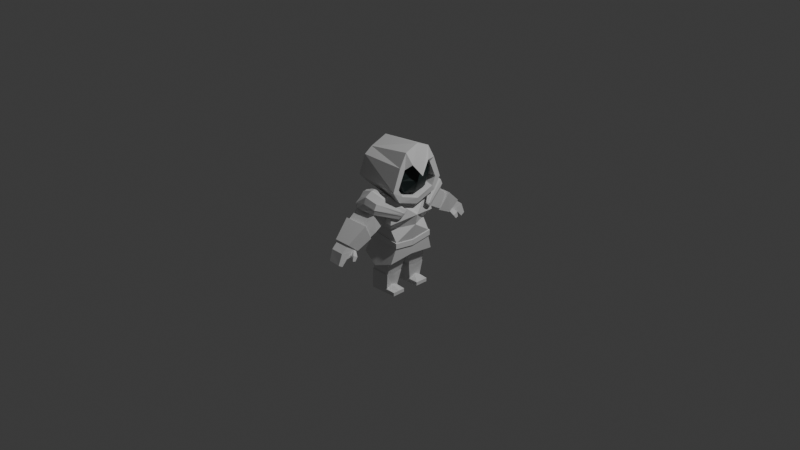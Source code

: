 # Source: WarriorClass.blend  (saved by Blender 5.2.44; exported with 4.5.12 LTS)
import bpy
from mathutils import Matrix  # noqa: F401  (used for matrix-valued properties, if any)

bpy.ops.wm.read_factory_settings(use_empty=True)
scene = bpy.context.scene
scene.name = 'Scene'

# ---- collections
col_collection = bpy.data.collections.new('Collection'); scene.collection.children.link(col_collection)
col_ref = bpy.data.collections.new('Ref'); col_collection.children.link(col_ref)

# ---- materials (node trees are filled in below, after node groups)
mat_material_001 = bpy.data.materials.new('Material.001')
mat_material = bpy.data.materials.new('Material')

# ---- material node trees
mat_material_001.use_nodes = True; mat_material_001.node_tree.nodes.clear()
_N = mat_material_001.node_tree.nodes; _L = mat_material_001.node_tree.links
n0 = _N.new('ShaderNodeBsdfPrincipled'); n0.name = 'Principled BSDF'; n0.location = (-200, 100)
n0.inputs[0].default_value = (0.01229, 0.02315, 0.02217, 1.0)
n0.inputs[10].default_value = 0.005
n1 = _N.new('ShaderNodeOutputMaterial'); n1.name = 'Material Output'; n1.location = (200, 100)
_L.new(n0.outputs[0], n1.inputs[0])
n1.is_active_output = True
mat_material.use_nodes = True; mat_material.node_tree.nodes.clear()
_N = mat_material.node_tree.nodes; _L = mat_material.node_tree.links
n0 = _N.new('ShaderNodeBsdfPrincipled'); n0.name = 'Principled BSDF'; n0.location = (-200, 100)
n0.inputs[10].default_value = 0.005
n1 = _N.new('ShaderNodeOutputMaterial'); n1.name = 'Material Output'; n1.location = (200, 100)
_L.new(n0.outputs[0], n1.inputs[0])
n1.is_active_output = True

# ---- world
world_world = bpy.data.worlds.new('World'); scene.world = world_world
world_world.use_nodes = True; world_world.node_tree.nodes.clear()
_N = world_world.node_tree.nodes; _L = world_world.node_tree.links
n0 = _N.new('ShaderNodeOutputWorld'); n0.name = 'World Output'; n0.location = (200, 100)
n1 = _N.new('ShaderNodeBackground'); n1.name = 'Background'; n1.location = (-200, 100)
n1.inputs[0].default_value = (0.05088, 0.05088, 0.05088, 1.0)
_L.new(n1.outputs[0], n0.inputs[0])
n0.is_active_output = True
world_world.color = (0.05088, 0.05088, 0.05088)
world_world.sun_shadow_jitter_overblur = 0.0

# ---- cameras
cam_camera = bpy.data.cameras.new('Camera')
cam_camera.clip_end = 100.0
cam_camera.ortho_scale = 7.314

# ---- lights
light_light = bpy.data.lights.new('Light', 'POINT')
light_light.energy = 1000.0
light_light.shadow_soft_size = 0.1

# ---- meshes
me_cube_001 = bpy.data.meshes.new('Cube.001')
me_cube_001.from_pydata([(-1.192, 1.575, -0.9603), (-0.8906, 2.076, 0.3344), (1.397, 1.575, -1.213), (0.7222, 2.068, 0.4042), (-1.192, -0.00294, -1.181), (-1.481, 0.0, 1.115), (1.397, -0.00294, -1.433), (1.85, 0.0, 0.6624), (-1.327, 1.598, -0.351), (0.8081, 1.602, -0.3336), (1.679, 0.00363, -0.1512), (-1.0, 0.00363, -0.01089), (-1.452, 0.0, 1.336), (-0.8422, 1.76, 1.647), (0.8967, 1.766, 1.814), (1.22, 0.0, 1.341), (-1.246, -0.003718, -1.202), (1.451, 1.659, -1.223), (-1.246, 1.659, -0.97), (1.451, -0.003718, -1.455), (-1.168, -0.006396, -1.625), (1.373, 1.58, -1.656), (-1.168, 1.58, -1.404), (1.373, -0.006396, -1.878), (-1.246, -0.006396, -1.625), (1.451, 1.657, -1.646), (-1.246, 1.657, -1.393), (1.451, -0.006396, -1.878), (-1.554, 2.012, 0.2717), (1.27, 2.012, 0.2673), (-1.0, 1.695, 1.873), (1.113, 1.695, 2.073), (-0.8431, 3.101, 1.392), (0.8655, 3.094, 1.429), (-0.8566, 2.429, 2.073), (0.8823, 2.434, 2.097), (-0.477, 4.587, -1.016), (0.5876, 4.633, -1.072), (-0.5529, 5.328, -0.4029), (0.5806, 4.844, -0.864), (0.7803, 3.945, 0.6824), (-0.8866, 3.957, 0.6806), (-0.8925, 2.86, -0.08162), (0.7751, 2.965, -0.1046), (-0.3765, 5.894, -1.812), (0.609, 4.793, -1.267), (-0.383, 6.205, -1.592), (0.6021, 5.123, -1.155), (0.5737, 4.576, -1.01), (0.5593, 5.337, -0.4037), (0.559, 5.887, -1.836), (0.5446, 6.206, -1.642), (0.8567, 4.761, -1.344), (0.8498, 5.12, -1.153), (0.8782, 4.976, -1.628), (0.8712, 5.204, -1.548), (0.5663, 4.821, -1.311), (0.5519, 5.891, -0.8303), (-0.4268, 4.855, -1.294), (-0.4679, 5.898, -0.8186), (0.5983, 4.713, -1.233), (0.5914, 4.998, -1.034), (0.8674, 4.868, -1.486), (0.8605, 5.162, -1.351), (1.253, 1.979, -2.849), (-1.454, 1.979, -2.701), (1.309, 0.0, -2.622), (-1.232, 0.0, -2.369), (-0.2127, 2.173, -3.381), (0.005254, 1.58, -1.52), (0.5616, 5.479, -1.399), (-0.3995, 5.475, -1.39), (0.5757, 5.486, -1.392)], [], [(11, 5, 28, 8), (8, 28, 29, 9), (0, 2, 17, 18), (9, 29, 7, 10), (2, 9, 10, 6), (0, 8, 9, 2), (4, 11, 8, 0), (31, 30, 12, 15), (7, 29, 31, 15), (28, 5, 12, 30), (17, 19, 27, 25), (16, 18, 26, 24), (2, 6, 19, 17), (4, 0, 18, 16), (18, 17, 25, 26), (21, 69, 22, 26, 25), (23, 21, 25, 27), (22, 20, 24, 26), (20, 22, 65, 67), (14, 3, 33, 35), (1, 3, 29, 28), (13, 1, 28, 30), (14, 13, 30, 31), (3, 14, 31, 29), (35, 33, 32, 34), (1, 13, 34, 32), (13, 14, 35, 34), (41, 40, 49, 38), (60, 45, 54, 62), (42, 41, 38, 36), (43, 42, 36, 48), (40, 43, 48, 49), (33, 3, 43, 40), (3, 1, 42, 43), (1, 32, 41, 42), (32, 33, 40, 41), (50, 44, 46, 51), (56, 58, 71, 70), (58, 59, 46, 44, 71), (59, 57, 51, 46), (37, 39, 49, 48), (47, 45, 72, 50, 51), (60, 37, 48, 56), (61, 47, 51, 57), (63, 62, 54, 55), (39, 37, 52, 53), (61, 39, 53, 63), (45, 47, 55, 54), (47, 61, 63, 55), (53, 52, 62, 63), (39, 61, 57, 49), (45, 60, 56, 70, 72), (38, 49, 57, 59), (36, 38, 59, 58), (48, 36, 58, 56), (37, 60, 62, 52), (65, 68, 64, 66, 67), (22, 69, 68, 65), (23, 20, 67, 66), (21, 23, 66, 64), (68, 69, 21, 64), (70, 71, 44, 50), (72, 70, 50)])
_uv = me_cube_001.uv_layers.new(name='UVMap')
_uv.uv.foreach_set('vector', [0.5, 0.125, 0.625, 0.125, 0.625, 0.25, 0.5, 0.25, 0.5, 0.25, 0.625, 0.25, 0.625, 0.5, 0.5, 0.5, 0.375, 0.25, 0.375, 0.5, 0.375, 0.5, 0.375, 0.25, 0.5, 0.5, 0.625, 0.5, 0.625, 0.625, 0.5, 0.625, 0.375, 0.5, 0.5, 0.5, 0.5, 0.625, 0.375, 0.625, 0.375, 0.25, 0.5, 0.25, 0.5, 0.5, 0.375, 0.5, 0.375, 0.125, 0.5, 0.125, 0.5, 0.25, 0.375, 0.25, 0.625, 0.5, 0.875, 0.5, 0.875, 0.625, 0.625, 0.625, 0.625, 0.625, 0.625, 0.5, 0.625, 0.5, 0.625, 0.625, 0.625, 0.25, 0.625, 0.125, 0.625, 0.125, 0.625, 0.25, 0.375, 0.5, 0.375, 0.625, 0.375, 0.625, 0.375, 0.5, 0.375, 0.125, 0.375, 0.25, 0.375, 0.25, 0.375, 0.125, 0.375, 0.5, 0.375, 0.625, 0.375, 0.625, 0.375, 0.5, 0.375, 0.125, 0.375, 0.25, 0.375, 0.25, 0.375, 0.125, 0.375, 0.25, 0.375, 0.5, 0.375, 0.5, 0.375, 0.25, 0.3658, 0.5058, 0.2411, 0.5058, 0.1342, 0.5058, 0.125, 0.5, 0.375, 0.5, 0.3658, 0.625, 0.3658, 0.5058, 0.375, 0.5, 0.375, 0.625, 0.1342, 0.5058, 0.1342, 0.625, 0.125, 0.625, 0.125, 0.5, 0.1342, 0.625, 0.1342, 0.5058, 0.1342, 0.5058, 0.1342, 0.625, 0.6443, 0.4925, 0.6327, 0.4837, 0.6327, 0.4837, 0.6443, 0.4925, 0.677, 0.3281, 0.6327, 0.4837, 0.625, 0.5, 0.625, 0.25, 0.8014, 0.4557, 0.677, 0.3281, 0.625, 0.25, 0.875, 0.5, 0.6443, 0.4925, 0.8014, 0.4557, 0.875, 0.5, 0.625, 0.5, 0.6327, 0.4837, 0.6443, 0.4925, 0.625, 0.5, 0.625, 0.5, 0.6443, 0.4925, 0.6327, 0.4837, 0.677, 0.3281, 0.8014, 0.4557, 0.677, 0.3281, 0.8014, 0.4557, 0.8014, 0.4557, 0.677, 0.3281, 0.8014, 0.4557, 0.6443, 0.4925, 0.6443, 0.4925, 0.8014, 0.4557, 0.677, 0.3281, 0.6327, 0.4837, 0.6327, 0.4837, 0.677, 0.3281, 0.6327, 0.4837, 0.6327, 0.4837, 0.6327, 0.4837, 0.6327, 0.4837, 0.677, 0.3281, 0.677, 0.3281, 0.677, 0.3281, 0.677, 0.3281, 0.6327, 0.4837, 0.677, 0.3281, 0.677, 0.3281, 0.6327, 0.4837, 0.6327, 0.4837, 0.6327, 0.4837, 0.6327, 0.4837, 0.6327, 0.4837, 0.6327, 0.4837, 0.6327, 0.4837, 0.6327, 0.4837, 0.6327, 0.4837, 0.6327, 0.4837, 0.677, 0.3281, 0.677, 0.3281, 0.6327, 0.4837, 0.677, 0.3281, 0.677, 0.3281, 0.677, 0.3281, 0.677, 0.3281, 0.677, 0.3281, 0.6327, 0.4837, 0.6327, 0.4837, 0.677, 0.3281, 0.6327, 0.4837, 0.677, 0.3281, 0.677, 0.3281, 0.6327, 0.4837, 0.6327, 0.4837, 0.677, 0.3281, 0.677, 0.3281, 0.6327, 0.4837, 0.677, 0.3281, 0.677, 0.3281, 0.677, 0.3281, 0.677, 0.3281, 0.677, 0.3281, 0.677, 0.3281, 0.6327, 0.4837, 0.6327, 0.4837, 0.677, 0.3281, 0.6327, 0.4837, 0.6327, 0.4837, 0.6327, 0.4837, 0.6327, 0.4837, 0.6327, 0.4837, 0.6327, 0.4837, 0.6327, 0.4837, 0.6327, 0.4837, 0.6327, 0.4837, 0.6327, 0.4837, 0.6327, 0.4837, 0.6327, 0.4837, 0.6327, 0.4837, 0.6327, 0.4837, 0.6327, 0.4837, 0.6327, 0.4837, 0.6327, 0.4837, 0.6327, 0.4837, 0.6327, 0.4837, 0.6327, 0.4837, 0.6327, 0.4837, 0.6327, 0.4837, 0.6327, 0.4837, 0.6327, 0.4837, 0.6327, 0.4837, 0.6327, 0.4837, 0.6327, 0.4837, 0.6327, 0.4837, 0.6327, 0.4837, 0.6327, 0.4837, 0.6327, 0.4837, 0.6327, 0.4837, 0.6327, 0.4837, 0.6327, 0.4837, 0.6327, 0.4837, 0.6327, 0.4837, 0.6327, 0.4837, 0.6327, 0.4837, 0.6327, 0.4837, 0.6327, 0.4837, 0.6327, 0.4837, 0.6327, 0.4837, 0.6327, 0.4837, 0.6327, 0.4837, 0.6327, 0.4837, 0.6327, 0.4837, 0.6327, 0.4837, 0.6327, 0.4837, 0.6327, 0.4837, 0.6327, 0.4837, 0.677, 0.3281, 0.6327, 0.4837, 0.6327, 0.4837, 0.677, 0.3281, 0.677, 0.3281, 0.677, 0.3281, 0.677, 0.3281, 0.677, 0.3281, 0.6327, 0.4837, 0.677, 0.3281, 0.677, 0.3281, 0.6327, 0.4837, 0.6327, 0.4837, 0.6327, 0.4837, 0.6327, 0.4837, 0.6327, 0.4837, 0.1342, 0.5058, 0.24, 0.5058, 0.3658, 0.5058, 0.3658, 0.625, 0.1342, 0.625, 0.1342, 0.5058, 0.2411, 0.5058, 0.24, 0.5058, 0.1342, 0.5058, 0.0, 0.0, 0.0, 0.0, 0.0, 0.0, 0.0, 0.0, 0.3658, 0.5058, 0.3658, 0.625, 0.3658, 0.625, 0.3658, 0.5058, 0.24, 0.5058, 0.2411, 0.5058, 0.3658, 0.5058, 0.3658, 0.5058, 0.6327, 0.4837, 0.677, 0.3281, 0.677, 0.3281, 0.6327, 0.4837, 0.6327, 0.4837, 0.6327, 0.4837, 0.6327, 0.4837])
me_cube_001.materials.append(None)
me_cube_001.update()
me_cube_002 = bpy.data.meshes.new('Cube.002')
me_cube_002.from_pydata([(-0.1926, 0.6422, -0.473), (-0.09065, 0.717, 0.7629), (1.0, 0.6422, -0.6449), (1.051, 0.717, 0.8558), (-0.1926, 0.0, -0.6438), (-0.09065, 0.0, 0.8377), (1.027, 0.0, -0.7517), (1.051, 0.0, 0.9306), (-0.2631, 0.7358, 0.02216), (1.021, 0.8892, 0.02002), (1.243, 0.0, -0.1455), (-0.2631, 0.0, 0.08357), (0.4646, 0.6422, -0.6342), (0.4646, 0.717, 0.9359), (0.4646, 0.0, 1.011), (0.5647, 0.0, -0.9012), (0.4632, 0.8892, -0.01468), (-0.2669, 0.6864, 0.251), (1.027, 0.8398, 0.2611), (1.161, 0.0, 0.07366), (-0.2669, 0.0, 0.3162), (0.4636, 0.8398, 0.2578)], [], [(20, 5, 1, 17), (21, 13, 3, 18), (13, 1, 5, 14), (12, 2, 6, 15), (18, 3, 7, 19), (2, 9, 10, 6), (12, 16, 9, 2), (4, 11, 8, 0), (0, 8, 16, 12), (0, 12, 15, 4), (3, 13, 14, 7), (17, 1, 13, 21), (8, 17, 21, 16), (9, 18, 19, 10), (16, 21, 18, 9), (11, 20, 17, 8)])
_uv = me_cube_002.uv_layers.new(name='UVMap')
_uv.uv.foreach_set('vector', [0.5358, 0.125, 0.625, 0.125, 0.625, 0.25, 0.5358, 0.25, 0.5358, 0.375, 0.625, 0.375, 0.625, 0.5, 0.5358, 0.5, 0.75, 0.5, 0.875, 0.5, 0.875, 0.625, 0.75, 0.625, 0.25, 0.5, 0.375, 0.5, 0.375, 0.625, 0.25, 0.625, 0.5358, 0.5, 0.625, 0.5, 0.625, 0.625, 0.5358, 0.625, 0.375, 0.5, 0.5, 0.5, 0.5, 0.625, 0.375, 0.625, 0.375, 0.375, 0.5, 0.375, 0.5, 0.5, 0.375, 0.5, 0.375, 0.125, 0.5, 0.125, 0.5, 0.25, 0.375, 0.25, 0.375, 0.25, 0.5, 0.25, 0.5, 0.375, 0.375, 0.375, 0.125, 0.5, 0.25, 0.5, 0.25, 0.625, 0.125, 0.625, 0.625, 0.5, 0.75, 0.5, 0.75, 0.625, 0.625, 0.625, 0.5358, 0.25, 0.625, 0.25, 0.625, 0.375, 0.5358, 0.375, 0.5, 0.25, 0.5358, 0.25, 0.5358, 0.375, 0.5, 0.375, 0.5, 0.5, 0.5358, 0.5, 0.5358, 0.625, 0.5, 0.625, 0.5, 0.375, 0.5358, 0.375, 0.5358, 0.5, 0.5, 0.5, 0.5, 0.125, 0.5358, 0.125, 0.5358, 0.25, 0.5, 0.25])
me_cube_002.materials.append(mat_material_001)
me_cube_002.update()
me_cube_003 = bpy.data.meshes.new('Cube.003')
me_cube_003.from_pydata([(-0.9697, -0.9289, -0.6054), (-0.9615, -0.5787, 0.7373), (-0.9697, 0.9449, -0.6054), (-0.9615, 0.5953, 0.7401), (1.0, -0.9289, -0.9633), (1.0, -0.5787, 1.028), (1.0, 0.9449, -0.9633), (1.0, 0.5953, 1.03), (-0.9697, 0.002294, -0.922), (-0.7789, 0.005507, 1.139), (1.0, 0.002294, -1.28), (1.0, 0.005507, 1.27), (-1.246, -0.9777, -0.4211), (-1.246, 0.9942, -0.4312), (1.0, 1.257, -0.4575), (1.0, -1.241, -0.4474), (-1.246, 0.01377, -0.4087), (-1.0, -0.8919, 0.469), (-1.0, 0.9167, 0.4502), (1.0, 0.9167, 0.4502), (1.0, -0.8919, 0.469), (-1.223, 0.006883, 0.6803), (-0.8605, -0.8142, -0.3867), (-0.7707, -0.5084, 0.5533), (-0.8614, 0.8323, -0.3852), (-0.7706, 0.5236, 0.557), (1.033, -0.7865, -0.7363), (1.2, -0.4218, 0.5351), (1.033, 0.8047, -0.735), (1.2, 0.4091, 0.5382), (-0.8428, 0.002885, -0.6837), (-0.6424, 0.006465, 0.9056), (1.048, 0.002771, -1.014), (1.317, 0.006499, -0.004462), (-1.063, -0.823, -0.3893), (-1.063, 0.8397, -0.3978), (1.01, 0.9931, -0.4032), (1.01, -0.9761, -0.3958), (-0.9813, 0.01352, -0.3556), (-0.8468, -0.7167, 0.3322), (-0.8461, 0.7406, 0.3153), (1.006, 0.681, 0.3188), (1.006, -0.6574, 0.3355), (-0.7317, 0.006785, 0.252)], [], [(21, 9, 3, 18), (18, 3, 7, 19), (20, 5, 1, 17), (8, 10, 4, 0), (11, 9, 1, 5), (7, 3, 9, 11), (2, 6, 10, 8), (17, 1, 9, 21), (0, 12, 16, 8), (4, 15, 12, 0), (2, 13, 14, 6), (8, 16, 13, 2), (12, 17, 21, 16), (15, 20, 17, 12), (13, 18, 19, 14), (16, 21, 18, 13), (43, 40, 25, 31), (40, 41, 29, 25), (42, 39, 23, 27), (30, 22, 26, 32), (33, 27, 23, 31), (29, 33, 31, 25), (24, 30, 32, 28), (39, 43, 31, 23), (22, 30, 38, 34), (26, 22, 34, 37), (24, 28, 36, 35), (30, 24, 35, 38), (34, 38, 43, 39), (37, 34, 39, 42), (35, 36, 41, 40), (38, 35, 40, 43), (6, 14, 36, 28), (10, 6, 28, 32), (11, 5, 27, 33), (15, 4, 26, 37), (4, 10, 32, 26), (7, 11, 33, 29), (14, 19, 41, 36), (20, 15, 37, 42), (19, 7, 29, 41), (5, 20, 42, 27)])
_uv = me_cube_003.uv_layers.new(name='UVMap')
_uv.uv.foreach_set('vector', [0.5625, 0.125, 0.625, 0.125, 0.625, 0.25, 0.5625, 0.25, 0.5625, 0.25, 0.625, 0.25, 0.625, 0.5, 0.5625, 0.5, 0.5625, 0.75, 0.625, 0.75, 0.625, 1.0, 0.5625, 1.0, 0.125, 0.625, 0.375, 0.625, 0.375, 0.75, 0.125, 0.75, 0.625, 0.625, 0.875, 0.625, 0.875, 0.75, 0.625, 0.75, 0.625, 0.5, 0.875, 0.5, 0.875, 0.625, 0.625, 0.625, 0.125, 0.5, 0.375, 0.5, 0.375, 0.625, 0.125, 0.625, 0.5625, 0.0, 0.625, 0.0, 0.625, 0.125, 0.5625, 0.125, 0.375, 0.0, 0.5, 0.0, 0.5, 0.125, 0.375, 0.125, 0.375, 0.75, 0.5, 0.75, 0.5, 1.0, 0.375, 1.0, 0.375, 0.25, 0.5, 0.25, 0.5, 0.5, 0.375, 0.5, 0.375, 0.125, 0.5, 0.125, 0.5, 0.25, 0.375, 0.25, 0.5, 0.0, 0.5625, 0.0, 0.5625, 0.125, 0.5, 0.125, 0.5, 0.75, 0.5625, 0.75, 0.5625, 1.0, 0.5, 1.0, 0.5, 0.25, 0.5625, 0.25, 0.5625, 0.5, 0.5, 0.5, 0.5, 0.125, 0.5625, 0.125, 0.5625, 0.25, 0.5, 0.25, 0.5625, 0.125, 0.5625, 0.25, 0.625, 0.25, 0.625, 0.125, 0.5625, 0.25, 0.5625, 0.5, 0.625, 0.5, 0.625, 0.25, 0.5625, 0.75, 0.5625, 1.0, 0.625, 1.0, 0.625, 0.75, 0.125, 0.625, 0.125, 0.75, 0.375, 0.75, 0.375, 0.625, 0.625, 0.625, 0.625, 0.75, 0.875, 0.75, 0.875, 0.625, 0.625, 0.5, 0.625, 0.625, 0.875, 0.625, 0.875, 0.5, 0.125, 0.5, 0.125, 0.625, 0.375, 0.625, 0.375, 0.5, 0.5625, 0.0, 0.5625, 0.125, 0.625, 0.125, 0.625, 0.0, 0.375, 0.0, 0.375, 0.125, 0.5, 0.125, 0.5, 0.0, 0.375, 0.75, 0.375, 1.0, 0.5, 1.0, 0.5, 0.75, 0.375, 0.25, 0.375, 0.5, 0.5, 0.5, 0.5, 0.25, 0.375, 0.125, 0.375, 0.25, 0.5, 0.25, 0.5, 0.125, 0.5, 0.0, 0.5, 0.125, 0.5625, 0.125, 0.5625, 0.0, 0.5, 0.75, 0.5, 1.0, 0.5625, 1.0, 0.5625, 0.75, 0.5, 0.25, 0.5, 0.5, 0.5625, 0.5, 0.5625, 0.25, 0.5, 0.125, 0.5, 0.25, 0.5625, 0.25, 0.5625, 0.125, 0.375, 0.5, 0.5, 0.5, 0.5, 0.5, 0.375, 0.5, 0.375, 0.625, 0.375, 0.5, 0.375, 0.5, 0.375, 0.625, 0.625, 0.625, 0.625, 0.75, 0.625, 0.75, 0.625, 0.625, 0.5, 0.75, 0.375, 0.75, 0.375, 0.75, 0.5, 0.75, 0.375, 0.75, 0.375, 0.625, 0.375, 0.625, 0.375, 0.75, 0.625, 0.5, 0.625, 0.625, 0.625, 0.625, 0.625, 0.5, 0.5, 0.5, 0.5625, 0.5, 0.5625, 0.5, 0.5, 0.5, 0.5625, 0.75, 0.5, 0.75, 0.5, 0.75, 0.5625, 0.75, 0.5625, 0.5, 0.625, 0.5, 0.625, 0.5, 0.5625, 0.5, 0.625, 0.75, 0.5625, 0.75, 0.5625, 0.75, 0.625, 0.75])
me_cube_003.materials.append(mat_material)
me_cube_003.update()
me_cube = bpy.data.meshes.new('Cube')
me_cube.from_pydata([(-0.954, 0.3382, -0.6074), (-1.0, 0.1224, 0.8075), (-0.954, 1.925, -0.6169), (-1.0, 1.971, 0.9302), (0.8408, 0.3382, -0.6263), (1.0, 0.1224, 0.8075), (0.8408, 1.925, -0.6357), (1.0, 1.971, 0.9302), (-0.954, 1.132, -0.6121), (-1.0, 1.047, 0.8688), (0.8408, 1.132, -0.631), (1.0, 1.047, 0.8688), (0.6558, 1.93, -1.331), (-0.9686, 1.922, -1.32), (-0.9686, 0.4859, -1.311), (0.6558, 0.4939, -1.323), (0.6558, 1.212, -1.492), (-0.9686, 1.212, -1.475), (-1.062, 1.294, -2.337), (-1.062, 0.5979, -2.333), (0.5137, 1.866, -2.632), (-1.062, 1.991, -2.341), (0.5137, 1.294, -2.354), (0.5137, 0.722, -2.624), (0.714, 1.985, -1.246), (0.714, 0.4292, -1.237), (-1.065, 1.292, -2.682), (-1.065, 0.5958, -2.678), (1.343, 1.864, -2.685), (-1.065, 1.989, -2.686), (1.343, 1.292, -2.681), (1.343, 0.7204, -2.677), (-1.072, 1.29, -3.007), (-1.072, 0.5939, -3.003), (1.337, 1.863, -3.005), (-1.072, 1.987, -3.011), (1.337, 1.29, -3.001), (1.337, 0.7188, -2.997), (0.714, 1.207, -1.421), (-1.046, 1.207, -1.402), (-1.046, 1.977, -1.233), (-1.046, 0.4206, -1.224)], [], [(8, 9, 3, 2), (2, 3, 7, 6), (10, 11, 5, 4), (4, 5, 1, 0), (11, 9, 1, 5), (17, 13, 40, 39), (12, 16, 38, 24), (16, 15, 25, 38), (13, 12, 24, 40), (14, 17, 39, 41), (15, 14, 41, 25), (7, 3, 9, 11), (6, 7, 11, 10), (0, 1, 9, 8), (0, 8, 17, 14), (6, 10, 16, 12), (4, 0, 14, 15), (10, 4, 15, 16), (8, 2, 13, 17), (2, 6, 12, 13), (40, 24, 20, 21), (18, 21, 29, 26), (39, 40, 21, 18), (38, 25, 23, 22), (25, 41, 19, 23), (30, 31, 37, 36), (23, 19, 27, 31), (21, 20, 28, 29), (22, 23, 31, 30), (32, 36, 37, 33), (26, 29, 35, 32), (31, 27, 33, 37), (29, 28, 34, 35), (27, 26, 32, 33), (35, 34, 36, 32), (20, 22, 30, 28), (28, 30, 36, 34), (24, 38, 22, 20), (41, 39, 18, 19), (19, 18, 26, 27)])
_uv = me_cube.uv_layers.new(name='UVMap')
_uv.uv.foreach_set('vector', [0.375, 0.125, 0.625, 0.125, 0.625, 0.25, 0.375, 0.25, 0.375, 0.25, 0.625, 0.25, 0.625, 0.5, 0.375, 0.5, 0.375, 0.625, 0.625, 0.625, 0.625, 0.75, 0.375, 0.75, 0.375, 0.75, 0.625, 0.75, 0.625, 1.0, 0.375, 1.0, 0.625, 0.625, 0.875, 0.625, 0.875, 0.75, 0.625, 0.75, 0.375, 0.125, 0.375, 0.25, 0.375, 0.25, 0.375, 0.125, 0.375, 0.5, 0.375, 0.625, 0.375, 0.625, 0.375, 0.5, 0.375, 0.625, 0.375, 0.75, 0.375, 0.75, 0.375, 0.625, 0.375, 0.25, 0.375, 0.5, 0.375, 0.5, 0.375, 0.25, 0.375, 0.0, 0.375, 0.125, 0.375, 0.125, 0.375, 0.0, 0.375, 0.75, 0.375, 1.0, 0.375, 1.0, 0.375, 0.75, 0.625, 0.5, 0.875, 0.5, 0.875, 0.625, 0.625, 0.625, 0.375, 0.5, 0.625, 0.5, 0.625, 0.625, 0.375, 0.625, 0.375, 0.0, 0.625, 0.0, 0.625, 0.125, 0.375, 0.125, 0.375, 0.0, 0.375, 0.125, 0.375, 0.125, 0.375, 0.0, 0.375, 0.5, 0.375, 0.625, 0.375, 0.625, 0.375, 0.5, 0.375, 0.75, 0.375, 1.0, 0.375, 1.0, 0.375, 0.75, 0.375, 0.625, 0.375, 0.75, 0.375, 0.75, 0.375, 0.625, 0.375, 0.125, 0.375, 0.25, 0.375, 0.25, 0.375, 0.125, 0.375, 0.25, 0.375, 0.5, 0.375, 0.5, 0.375, 0.25, 0.375, 0.25, 0.375, 0.5, 0.375, 0.5, 0.375, 0.25, 0.375, 0.125, 0.375, 0.25, 0.375, 0.25, 0.375, 0.125, 0.375, 0.125, 0.375, 0.25, 0.375, 0.25, 0.375, 0.125, 0.375, 0.625, 0.375, 0.75, 0.375, 0.75, 0.375, 0.625, 0.375, 0.75, 0.375, 1.0, 0.375, 1.0, 0.375, 0.75, 0.375, 0.625, 0.375, 0.75, 0.375, 0.75, 0.375, 0.625, 0.375, 0.75, 0.375, 1.0, 0.375, 1.0, 0.375, 0.75, 0.375, 0.25, 0.375, 0.5, 0.375, 0.5, 0.375, 0.25, 0.375, 0.625, 0.375, 0.75, 0.375, 0.75, 0.375, 0.625, 0.125, 0.625, 0.375, 0.625, 0.375, 0.75, 0.125, 0.75, 0.375, 0.125, 0.375, 0.25, 0.375, 0.25, 0.375, 0.125, 0.375, 0.75, 0.375, 1.0, 0.375, 1.0, 0.375, 0.75, 0.375, 0.25, 0.375, 0.5, 0.375, 0.5, 0.375, 0.25, 0.375, 0.0, 0.375, 0.125, 0.375, 0.125, 0.375, 0.0, 0.125, 0.5, 0.375, 0.5, 0.375, 0.625, 0.125, 0.625, 0.375, 0.5, 0.375, 0.625, 0.375, 0.625, 0.375, 0.5, 0.375, 0.5, 0.375, 0.625, 0.375, 0.625, 0.375, 0.5, 0.375, 0.5, 0.375, 0.625, 0.375, 0.625, 0.375, 0.5, 0.375, 0.0, 0.375, 0.125, 0.375, 0.125, 0.375, 0.0, 0.375, 0.0, 0.375, 0.125, 0.375, 0.125, 0.375, 0.0])
me_cube.update()
me_cube_005 = bpy.data.meshes.new('Cube.005')
me_cube_005.from_pydata([(-1.544, 0.8702, 1.459), (-1.544, 0.8073, 1.399), (-1.422, 1.401, 0.9203), (-1.422, 1.338, 0.8603), (1.476, 0.8647, 1.455), (1.476, 0.8018, 1.395), (1.248, 1.39, 0.9229), (1.248, 1.327, 0.8629), (-1.506, 1.073, 1.285), (-1.506, 1.01, 1.225), (1.457, 1.07, 1.282), (1.457, 1.007, 1.222), (-1.468, 1.166, 1.048), (1.377, 1.227, 1.11), (-1.468, 1.229, 1.108), (1.377, 1.164, 1.05), (-0.2025, 3.039, 1.555), (-0.2025, 2.976, 1.495), (-0.1608, 2.051, 2.712), (-0.1608, 2.025, 2.692), (-0.2129, 2.158, 2.554), (-0.2129, 2.221, 2.614), (-0.1504, 2.9, 1.941), (-0.1504, 2.837, 1.881), (0.6509, 2.853, 1.455), (0.8037, 1.736, 2.461), (0.8072, 2.158, 2.353), (0.769, 2.837, 1.759), (0.6509, 2.916, 1.515), (0.8037, 1.673, 2.401), (0.8072, 2.221, 2.413), (0.769, 2.9, 1.819), (-0.8925, 2.916, 1.508), (-0.9759, 1.774, 2.414), (-0.9724, 2.221, 2.36), (-0.9307, 2.9, 1.778), (-0.8925, 2.853, 1.448), (-0.9759, 1.837, 2.474), (-0.9724, 2.158, 2.301), (-0.9307, 2.837, 1.718), (-1.469, 1.277, 1.142), (-1.507, 1.12, 1.32), (-0.9739, 2.268, 2.395), (1.455, 1.118, 1.316), (1.375, 1.274, 1.144), (-0.9322, 2.948, 1.812), (0.8057, 2.268, 2.447), (-0.2144, 2.268, 2.648), (0.7675, 2.948, 1.853), (-0.1519, 2.948, 1.975), (-1.487, 1.151, 1.197), (1.417, 1.085, 1.136), (-1.487, 1.088, 1.137), (1.417, 1.148, 1.196), (-0.1817, 2.429, 2.202), (0.7881, 2.429, 2.04), (-0.9516, 2.429, 1.993), (-1.488, 1.199, 1.231), (1.415, 1.196, 1.23), (-0.1832, 2.777, 2.38), (0.7866, 2.777, 2.218), (-0.953, 2.54, 2.087)], [], [(14, 12, 3, 2), (28, 24, 7, 6), (10, 11, 5, 4), (37, 33, 1, 0), (30, 10, 4, 25), (38, 9, 1, 33), (56, 52, 9, 38), (10, 30, 46, 43), (53, 51, 11, 10), (0, 1, 9, 8), (6, 7, 15, 13), (28, 6, 13, 31), (36, 3, 12, 39), (50, 52, 12, 14), (24, 17, 23, 27), (32, 16, 22, 35), (30, 21, 47, 46), (55, 54, 20, 26), (26, 20, 19, 29), (34, 21, 18, 37), (25, 29, 19, 18), (32, 36, 17, 16), (4, 5, 29, 25), (11, 26, 29, 5), (51, 55, 26, 11), (7, 24, 27, 15), (16, 28, 31, 22), (50, 14, 40, 57), (21, 30, 25, 18), (16, 17, 24, 28), (2, 3, 36, 32), (8, 34, 37, 0), (35, 22, 49, 45), (2, 32, 35, 14), (17, 36, 39, 23), (54, 56, 38, 20), (20, 38, 33, 19), (18, 19, 33, 37), (60, 58, 43, 46), (61, 59, 47, 42), (59, 60, 46, 47), (57, 61, 42, 41), (22, 31, 48, 49), (31, 13, 44, 48), (34, 8, 41, 42), (53, 10, 43, 58), (21, 34, 42, 47), (14, 35, 45, 40), (13, 53, 58, 44), (40, 45, 61, 57), (49, 48, 60, 59), (45, 49, 59, 61), (48, 44, 58, 60), (23, 39, 56, 54), (8, 50, 57, 41), (15, 27, 55, 51), (27, 23, 54, 55), (8, 9, 52, 50), (13, 15, 51, 53), (39, 12, 52, 56)])
_uv = me_cube_005.uv_layers.new(name='UVMap')
_uv.uv.foreach_set('vector', [0.375, 0.1762, 0.625, 0.1762, 0.625, 0.25, 0.375, 0.25, 0.375, 0.4375, 0.625, 0.4375, 0.625, 0.5, 0.375, 0.5, 0.375, 0.6721, 0.625, 0.6721, 0.625, 0.75, 0.375, 0.75, 0.375, 0.9375, 0.625, 0.9375, 0.625, 1.0, 0.375, 1.0, 0.3125, 0.6721, 0.375, 0.6721, 0.375, 0.75, 0.3125, 0.75, 0.8125, 0.6721, 0.875, 0.6721, 0.875, 0.75, 0.8125, 0.75, 0.8125, 0.6229, 0.875, 0.6229, 0.875, 0.6721, 0.8125, 0.6721, 0.375, 0.6721, 0.3125, 0.6721, 0.3125, 0.6721, 0.375, 0.6721, 0.375, 0.6229, 0.625, 0.6229, 0.625, 0.6721, 0.375, 0.6721, 0.375, 0.0, 0.625, 0.0, 0.625, 0.07791, 0.375, 0.07791, 0.375, 0.5, 0.625, 0.5, 0.625, 0.5738, 0.375, 0.5738, 0.3125, 0.5, 0.375, 0.5, 0.375, 0.5738, 0.3125, 0.5738, 0.8125, 0.5, 0.875, 0.5, 0.875, 0.5738, 0.8125, 0.5738, 0.375, 0.1271, 0.625, 0.1271, 0.625, 0.1762, 0.375, 0.1762, 0.6875, 0.5, 0.75, 0.5, 0.75, 0.5738, 0.6875, 0.5738, 0.1875, 0.5, 0.25, 0.5, 0.25, 0.5738, 0.1875, 0.5738, 0.3125, 0.6721, 0.25, 0.6721, 0.25, 0.6721, 0.3125, 0.6721, 0.6875, 0.6229, 0.75, 0.6229, 0.75, 0.6721, 0.6875, 0.6721, 0.6875, 0.6721, 0.75, 0.6721, 0.75, 0.75, 0.6875, 0.75, 0.1875, 0.6721, 0.25, 0.6721, 0.25, 0.75, 0.1875, 0.75, 0.375, 0.8125, 0.625, 0.8125, 0.625, 0.875, 0.375, 0.875, 0.375, 0.3125, 0.625, 0.3125, 0.625, 0.375, 0.375, 0.375, 0.375, 0.75, 0.625, 0.75, 0.625, 0.8125, 0.375, 0.8125, 0.625, 0.6721, 0.6875, 0.6721, 0.6875, 0.75, 0.625, 0.75, 0.625, 0.6229, 0.6875, 0.6229, 0.6875, 0.6721, 0.625, 0.6721, 0.625, 0.5, 0.6875, 0.5, 0.6875, 0.5738, 0.625, 0.5738, 0.25, 0.5, 0.3125, 0.5, 0.3125, 0.5738, 0.25, 0.5738, 0.375, 0.1271, 0.375, 0.1762, 0.375, 0.1762, 0.375, 0.1271, 0.25, 0.6721, 0.3125, 0.6721, 0.3125, 0.75, 0.25, 0.75, 0.375, 0.375, 0.625, 0.375, 0.625, 0.4375, 0.375, 0.4375, 0.375, 0.25, 0.625, 0.25, 0.625, 0.3125, 0.375, 0.3125, 0.125, 0.6721, 0.1875, 0.6721, 0.1875, 0.75, 0.125, 0.75, 0.1875, 0.5738, 0.25, 0.5738, 0.25, 0.5738, 0.1875, 0.5738, 0.125, 0.5, 0.1875, 0.5, 0.1875, 0.5738, 0.125, 0.5738, 0.75, 0.5, 0.8125, 0.5, 0.8125, 0.5738, 0.75, 0.5738, 0.75, 0.6229, 0.8125, 0.6229, 0.8125, 0.6721, 0.75, 0.6721, 0.75, 0.6721, 0.8125, 0.6721, 0.8125, 0.75, 0.75, 0.75, 0.375, 0.875, 0.625, 0.875, 0.625, 0.9375, 0.375, 0.9375, 0.3125, 0.6229, 0.375, 0.6229, 0.375, 0.6721, 0.3125, 0.6721, 0.1875, 0.6229, 0.25, 0.6229, 0.25, 0.6721, 0.1875, 0.6721, 0.25, 0.6229, 0.3125, 0.6229, 0.3125, 0.6721, 0.25, 0.6721, 0.125, 0.6229, 0.1875, 0.6229, 0.1875, 0.6721, 0.125, 0.6721, 0.25, 0.5738, 0.3125, 0.5738, 0.3125, 0.5738, 0.25, 0.5738, 0.3125, 0.5738, 0.375, 0.5738, 0.375, 0.5738, 0.3125, 0.5738, 0.1875, 0.6721, 0.125, 0.6721, 0.125, 0.6721, 0.1875, 0.6721, 0.375, 0.6229, 0.375, 0.6721, 0.375, 0.6721, 0.375, 0.6229, 0.25, 0.6721, 0.1875, 0.6721, 0.1875, 0.6721, 0.25, 0.6721, 0.125, 0.5738, 0.1875, 0.5738, 0.1875, 0.5738, 0.125, 0.5738, 0.375, 0.5738, 0.375, 0.6229, 0.375, 0.6229, 0.375, 0.5738, 0.125, 0.5738, 0.1875, 0.5738, 0.1875, 0.6229, 0.125, 0.6229, 0.25, 0.5738, 0.3125, 0.5738, 0.3125, 0.6229, 0.25, 0.6229, 0.1875, 0.5738, 0.25, 0.5738, 0.25, 0.6229, 0.1875, 0.6229, 0.3125, 0.5738, 0.375, 0.5738, 0.375, 0.6229, 0.3125, 0.6229, 0.75, 0.5738, 0.8125, 0.5738, 0.8125, 0.6229, 0.75, 0.6229, 0.375, 0.07791, 0.375, 0.1271, 0.375, 0.1271, 0.375, 0.07791, 0.625, 0.5738, 0.6875, 0.5738, 0.6875, 0.6229, 0.625, 0.6229, 0.6875, 0.5738, 0.75, 0.5738, 0.75, 0.6229, 0.6875, 0.6229, 0.375, 0.07791, 0.625, 0.07791, 0.625, 0.1271, 0.375, 0.1271, 0.375, 0.5738, 0.625, 0.5738, 0.625, 0.6229, 0.375, 0.6229, 0.8125, 0.5738, 0.875, 0.5738, 0.875, 0.6229, 0.8125, 0.6229])
me_cube_005.update()
me_cube_006 = bpy.data.meshes.new('Cube.006')
me_cube_006.from_pydata([(-0.5441, 2.28, -0.1016), (-0.6628, 2.774, 0.7689), (-0.374, 3.062, -0.5036), (-0.4507, 3.651, -0.005439), (0.4974, 2.28, -0.1016), (0.6628, 2.774, 0.7689), (0.4179, 3.062, -0.5036), (0.4452, 3.651, -0.005439)], [], [(0, 1, 3, 2), (2, 3, 7, 6), (6, 7, 5, 4), (4, 5, 1, 0), (2, 6, 4, 0), (7, 3, 1, 5)])
_uv = me_cube_006.uv_layers.new(name='UVMap')
_uv.uv.foreach_set('vector', [0.375, 0.0, 0.625, 0.0, 0.625, 0.25, 0.375, 0.25, 0.375, 0.25, 0.625, 0.25, 0.625, 0.5, 0.375, 0.5, 0.375, 0.5, 0.625, 0.5, 0.625, 0.75, 0.375, 0.75, 0.375, 0.75, 0.625, 0.75, 0.625, 1.0, 0.375, 1.0, 0.125, 0.5, 0.375, 0.5, 0.375, 0.75, 0.125, 0.75, 0.625, 0.5, 0.875, 0.5, 0.875, 0.75, 0.625, 0.75])
me_cube_006.update()

# ---- objects
ob_light = bpy.data.objects.new('Light', light_light)
ob_camera = bpy.data.objects.new('Camera', cam_camera)
ob_body = bpy.data.objects.new('Body', me_cube_001)
ob_head = bpy.data.objects.new('Head', me_cube_002)
ob_hood = bpy.data.objects.new('Hood', me_cube_003)
ob_legs = bpy.data.objects.new('Legs', me_cube)
ob_shoulder_pads = bpy.data.objects.new('Shoulder Pads', me_cube_005)
ob_armguard = bpy.data.objects.new('Armguard', me_cube_006)

# ---- transforms, parenting, visibility, modifiers, constraints
ob_light.location = (4.076, 1.005, 5.904)
ob_light.rotation_euler = (0.6503, 0.05522, 1.866)
ob_light.lock_rotations_4d = False
ob_light.empty_display_type = 'ARROWS'
ob_light.color = (0.0, 0.0, 0.0, 0.0)
ob_light.lineart.crease_threshold = 0.0
ob_camera.location = (7.359, -6.926, 4.958)
ob_camera.rotation_euler = (1.109, 0.0, 0.8149)
ob_camera.lock_rotations_4d = False
ob_camera.empty_display_type = 'ARROWS'
ob_camera.color = (0.0, 0.0, 0.0, 0.0)
ob_camera.display_type = 'WIRE'
ob_camera.lineart.crease_threshold = 0.0
ob_body.location = (0.0, 0.0, 0.04429)
ob_body.scale = (0.1412, 0.1412, 0.1412)
_m = ob_body.modifiers.new('Mirror', 'MIRROR')
_m.use_axis = (False, True, False)
_m.use_clip = True
ob_head.location = (1.2e-16, 0.003466, 0.5406)
ob_head.scale = (0.2174, 0.2174, 0.2174)
_m = ob_head.modifiers.new('Mirror', 'MIRROR')
_m.use_axis = (False, True, False)
_m.use_clip = True
ob_hood.location = (0.0, 0.0, 0.58)
ob_hood.scale = (0.2529, 0.2529, 0.2529)
ob_legs.location = (0.0, 0.0, -0.3711)
ob_legs.scale = (0.1248, 0.1248, 0.1248)
_m = ob_legs.modifiers.new('Mirror', 'MIRROR')
_m.use_axis = (False, True, False)
ob_shoulder_pads.location = (0.0216, 0.0, 0.0)
ob_shoulder_pads.scale = (0.1586, 0.1586, 0.1586)
_m = ob_shoulder_pads.modifiers.new('Mirror', 'MIRROR')
_m.use_axis = (False, True, False)
ob_armguard.location = (0.0, 0.0, 0.0)
ob_armguard.scale = (0.2082, 0.2082, 0.2082)
_m = ob_armguard.modifiers.new('Mirror', 'MIRROR')
_m.use_axis = (False, True, False)

# ---- collection membership
col_collection.objects.link(ob_light)
col_collection.objects.link(ob_camera)
col_collection.objects.link(ob_body)
col_collection.objects.link(ob_head)
col_collection.objects.link(ob_hood)
col_collection.objects.link(ob_legs)
col_collection.objects.link(ob_shoulder_pads)
col_collection.objects.link(ob_armguard)

# ---- scene / render settings (as saved in the file)
scene.camera = ob_camera
scene.frame_start = 1; scene.frame_end = 250; scene.frame_set(0)
scene.render.engine = 'BLENDER_EEVEE_NEXT'
scene.render.bake_bias = 0.0
scene.render.bake_samples = 0
scene.render.compositor_device = 'GPU'
scene.eevee.use_volume_custom_range = False
scene.eevee.fast_gi_thickness_near = 0.1
scene.eevee.fast_gi_thickness_far = 0.0
scene.eevee.ray_tracing_options.screen_trace_thickness = 0.1
bpy.context.view_layer.update()
